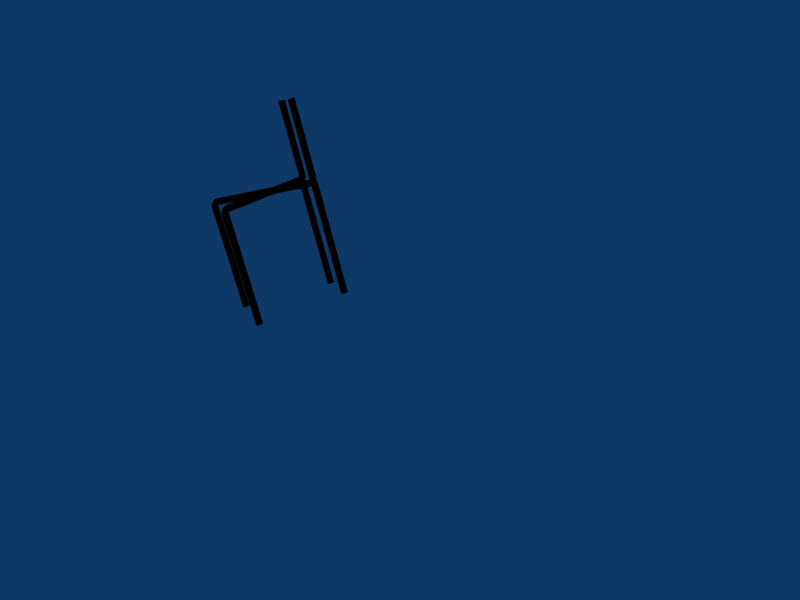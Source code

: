 # Source: chaise_prof.blend  (saved by Blender 2.31.0; exported with 4.5.12 LTS)
import bpy
from mathutils import Matrix  # noqa: F401  (used for matrix-valued properties, if any)

bpy.ops.wm.read_factory_settings(use_empty=True)
scene = bpy.context.scene
scene.name = 'Scene'

# ---- collections
col_collection_1 = bpy.data.collections.new('Collection 1'); scene.collection.children.link(col_collection_1)

# ---- materials (node trees are filled in below, after node groups)
mat_material_002 = bpy.data.materials.new('Material.002')
mat_material_002.alpha_threshold = 0.0
mat_material_002.diffuse_color = (0.8, 0.04865, 0.0, 1.0)
mat_material_002.roughness = 0.5
mat_material_002.line_color = (0.0, 0.0, 0.0, 1.0)
mat_material_001 = bpy.data.materials.new('Material.001')
mat_material_001.alpha_threshold = 0.0
mat_material_001.diffuse_color = (0.0, 0.0, 0.0, 1.0)
mat_material_001.specular_color = (1.0, 0.9999, 0.9999)
mat_material_001.roughness = 0.5
mat_material_001.line_color = (0.0, 0.0, 0.0, 1.0)
mat_material = bpy.data.materials.new('Material')
mat_material.alpha_threshold = 0.0
mat_material.diffuse_color = (0.7562, 0.7562, 0.7562, 1.0)
mat_material.roughness = 0.5
mat_material.line_color = (0.0, 0.0, 0.0, 1.0)

# ---- material node trees

# ---- world
world_world = bpy.data.worlds.new('World'); scene.world = world_world
world_world.color = (0.05656, 0.2208, 0.4)
world_world.use_sun_shadow = False
world_world.sun_shadow_jitter_overblur = 0.0
world_world.cycles.sampling_method = 'MANUAL'
world_world.cycles.sample_map_resolution = 256

# ---- cameras
cam_camera = bpy.data.cameras.new('Camera')
cam_camera.passepartout_alpha = 0.2
cam_camera.clip_end = 100.0
cam_camera.lens = 35.0
cam_camera.ortho_scale = 7.314
cam_camera.show_passepartout = False
cam_camera.show_safe_areas = True
cam_camera.dof.focus_distance = 0.0
cam_camera.dof.aperture_fstop = 128.0

# ---- lights
light_spot = bpy.data.lights.new('Spot', 'POINT')
light_spot.transmission_factor = 0.0
light_spot.cutoff_distance = 30.0
light_spot.energy = 100.0
light_spot.shadow_buffer_clip_start = 8.0
light_spot.shadow_maximum_resolution = 0.006
light_spot.use_absolute_resolution = True
light_spot.cycles.use_multiple_importance_sampling = False

# ---- meshes
me_circle = bpy.data.meshes.new('Circle')
me_circle.from_pydata([(2.073, 1.357, 0.0), (2.1, 1.358, 0.0), (2.127, 1.353, 0.0), (2.153, 1.343, 0.0), (2.176, 1.328, 0.0), (2.195, 1.309, 0.0), (2.211, 1.287, 0.0), (2.222, 1.262, 0.0), (2.228, 1.235, 0.0), (2.228, 1.208, 0.0), (2.224, 1.181, 0.0), (2.214, 1.156, 0.0), (2.199, 1.133, 0.0), (2.18, 1.113, 0.0), (2.158, 1.097, 0.0), (2.133, 1.086, 0.0), (2.106, 1.081, 0.0), (2.079, 1.08, 0.0), (2.052, 1.085, 0.0), (2.026, 1.095, 0.0), (2.003, 1.109, 0.0), (1.984, 1.128, 0.0), (1.968, 1.151, 0.0), (1.957, 1.176, 0.0), (1.951, 1.202, 0.0), (1.951, 1.23, 0.0), (1.956, 1.257, 0.0), (1.965, 1.282, 0.0), (1.98, 1.305, 0.0), (1.999, 1.325, 0.0), (2.021, 1.34, 0.0), (2.046, 1.351, 0.0), (2.046, 1.351, 4.474), (2.021, 1.34, 4.474), (1.999, 1.325, 4.474), (1.98, 1.305, 4.474), (1.965, 1.282, 4.474), (1.956, 1.257, 4.474), (1.951, 1.23, 4.474), (1.951, 1.202, 4.474), (1.957, 1.176, 4.474), (1.968, 1.151, 4.474), (1.984, 1.128, 4.474), (2.003, 1.109, 4.474), (2.026, 1.095, 4.474), (2.052, 1.085, 4.474), (2.079, 1.08, 4.474), (2.106, 1.081, 4.474), (2.133, 1.086, 4.474), (2.158, 1.097, 4.474), (2.18, 1.113, 4.474), (2.199, 1.133, 4.474), (2.214, 1.156, 4.474), (2.224, 1.181, 4.474), (2.228, 1.208, 4.474), (2.228, 1.235, 4.474), (2.222, 1.262, 4.474), (2.211, 1.287, 4.474), (2.195, 1.309, 4.474), (2.176, 1.328, 4.474), (2.153, 1.343, 4.474), (2.127, 1.353, 4.474), (2.1, 1.358, 4.474), (2.073, 1.357, 4.474), (2.063, 1.344, 4.544), (2.089, 1.343, 4.534), (2.114, 1.336, 4.527), (2.139, 1.325, 4.523), (2.161, 1.31, 4.521), (2.181, 1.292, 4.523), (2.198, 1.27, 4.527), (2.21, 1.247, 4.534), (2.218, 1.222, 4.544), (2.22, 1.198, 4.555), (2.218, 1.174, 4.569), (2.211, 1.152, 4.583), (2.199, 1.133, 4.598), (2.183, 1.117, 4.613), (2.163, 1.104, 4.627), (2.141, 1.097, 4.641), (2.116, 1.093, 4.652), (2.091, 1.095, 4.662), (2.065, 1.102, 4.669), (2.04, 1.113, 4.673), (2.018, 1.128, 4.675), (1.998, 1.146, 4.673), (1.981, 1.167, 4.669), (1.969, 1.191, 4.662), (1.961, 1.215, 4.652), (1.959, 1.24, 4.641), (1.961, 1.263, 4.627), (1.968, 1.285, 4.613), (1.98, 1.305, 4.598), (1.996, 1.321, 4.583), (2.016, 1.333, 4.569), (2.039, 1.341, 4.555), (2.064, 1.374, 4.618), (2.047, 1.372, 4.638), (2.032, 1.367, 4.661), (2.021, 1.357, 4.684), (2.015, 1.345, 4.707), (2.013, 1.329, 4.73), (2.015, 1.312, 4.75), (2.022, 1.293, 4.768), (2.033, 1.273, 4.783), (2.048, 1.253, 4.794), (2.066, 1.233, 4.801), (2.087, 1.215, 4.804), (2.109, 1.2, 4.801), (2.132, 1.187, 4.794), (2.155, 1.177, 4.783), (2.177, 1.171, 4.768), (2.197, 1.169, 4.75), (2.215, 1.17, 4.73), (2.23, 1.176, 4.707), (2.24, 1.185, 4.684), (2.247, 1.198, 4.661), (2.249, 1.213, 4.638), (2.246, 1.231, 4.618), (2.239, 1.25, 4.599), (2.228, 1.27, 4.585), (2.213, 1.29, 4.573), (2.195, 1.309, 4.567), (2.175, 1.327, 4.564), (2.153, 1.343, 4.567), (2.13, 1.356, 4.573), (2.107, 1.366, 4.585), (2.085, 1.372, 4.599), (2.113, 1.407, 4.633), (2.129, 1.394, 4.616), (2.148, 1.379, 4.603), (2.169, 1.363, 4.595), (2.19, 1.346, 4.592), (2.211, 1.33, 4.595), (2.232, 1.313, 4.603), (2.251, 1.299, 4.616), (2.267, 1.285, 4.633), (2.281, 1.275, 4.654), (2.291, 1.267, 4.678), (2.297, 1.262, 4.705), (2.299, 1.26, 4.732), (2.297, 1.262, 4.759), (2.291, 1.267, 4.785), (2.281, 1.275, 4.809), (2.267, 1.285, 4.83), (2.251, 1.298, 4.847), (2.232, 1.313, 4.86), (2.211, 1.329, 4.868), (2.19, 1.346, 4.871), (2.168, 1.363, 4.868), (2.148, 1.379, 4.86), (2.129, 1.394, 4.847), (2.113, 1.407, 4.83), (2.099, 1.418, 4.809), (2.089, 1.426, 4.785), (2.083, 1.431, 4.759), (2.081, 1.432, 4.732), (2.083, 1.431, 4.705), (2.089, 1.426, 4.678), (2.099, 1.418, 4.654), (4.814, 4.866, 4.654), (4.804, 4.874, 4.678), (4.797, 4.879, 4.705), (4.795, 4.88, 4.732), (4.797, 4.879, 4.759), (4.804, 4.874, 4.785), (4.814, 4.866, 4.809), (4.827, 4.855, 4.83), (4.844, 4.842, 4.847), (4.863, 4.827, 4.86), (4.883, 4.811, 4.868), (4.905, 4.794, 4.871), (4.926, 4.777, 4.868), (4.946, 4.761, 4.86), (4.982, 4.733, 4.83), (4.996, 4.722, 4.809), (5.006, 4.715, 4.785), (5.012, 4.71, 4.759), (5.014, 4.708, 4.732), (5.012, 4.71, 4.705), (5.006, 4.715, 4.678), (4.996, 4.723, 4.654), (4.982, 4.733, 4.633), (4.966, 4.746, 4.616), (4.947, 4.761, 4.603), (4.926, 4.777, 4.595), (4.905, 4.794, 4.592), (4.883, 4.811, 4.595), (4.863, 4.827, 4.603), (4.844, 4.842, 4.616), (4.827, 4.855, 4.633), (4.934, 4.991, 4.642), (4.955, 4.984, 4.627), (4.978, 4.973, 4.615), (5.0, 4.959, 4.608), (5.022, 4.944, 4.605), (5.043, 4.926, 4.608), (5.061, 4.907, 4.615), (5.077, 4.888, 4.627), (5.089, 4.869, 4.642), (5.097, 4.852, 4.661), (5.101, 4.836, 4.683), (5.101, 4.822, 4.707), (5.096, 4.812, 4.732), (5.087, 4.804, 4.756), (5.074, 4.801, 4.78), (5.057, 4.801, 4.802), (5.038, 4.805, 4.821), (5.017, 4.812, 4.837), (4.995, 4.823, 4.849), (4.972, 4.836, 4.856), (4.95, 4.852, 4.858), (4.93, 4.87, 4.856), (4.911, 4.888, 4.849), (4.896, 4.908, 4.837), (4.883, 4.926, 4.821), (4.875, 4.944, 4.802), (4.871, 4.96, 4.78), (4.872, 4.973, 4.756), (4.877, 4.984, 4.732), (4.886, 4.991, 4.707), (4.899, 4.995, 4.683), (4.915, 4.995, 4.661), (5.018, 5.125, 4.757), (4.995, 5.117, 4.769), (4.975, 5.104, 4.783), (4.959, 5.088, 4.798), (4.946, 5.068, 4.812), (4.939, 5.045, 4.826), (4.936, 5.021, 4.839), (4.939, 4.997, 4.85), (4.946, 4.972, 4.859), (4.959, 4.949, 4.866), (4.975, 4.927, 4.87), (4.995, 4.909, 4.871), (5.018, 4.894, 4.87), (5.042, 4.883, 4.866), (5.068, 4.876, 4.859), (5.094, 4.875, 4.85), (5.118, 4.878, 4.839), (5.141, 4.886, 4.826), (5.161, 4.899, 4.812), (5.177, 4.915, 4.798), (5.189, 4.935, 4.783), (5.197, 4.957, 4.769), (5.199, 4.981, 4.757), (5.197, 5.006, 4.746), (5.189, 5.031, 4.736), (5.177, 5.054, 4.73), (5.161, 5.076, 4.725), (5.141, 5.094, 4.724), (5.118, 5.109, 4.725), (5.094, 5.12, 4.73), (5.068, 5.126, 4.736), (5.042, 5.128, 4.746), (5.062, 5.153, 4.962), (5.089, 5.153, 4.961), (5.116, 5.148, 4.961), (5.141, 5.138, 4.961), (5.164, 5.124, 4.961), (5.184, 5.105, 4.961), (5.2, 5.082, 4.961), (5.21, 5.057, 4.961), (5.216, 5.031, 4.962), (5.217, 5.004, 4.962), (5.212, 4.977, 4.962), (5.202, 4.951, 4.962), (5.187, 4.928, 4.963), (5.169, 4.909, 4.963), (5.146, 4.893, 4.963), (5.121, 4.882, 4.963), (5.095, 4.876, 4.964), (5.067, 4.876, 4.964), (5.04, 4.88, 4.964), (5.015, 4.89, 4.964), (4.992, 4.905, 4.964), (4.972, 4.924, 4.964), (4.957, 4.946, 4.964), (4.946, 4.971, 4.964), (4.94, 4.998, 4.964), (4.939, 5.025, 4.963), (4.944, 5.052, 4.963), (4.954, 5.078, 4.963), (4.969, 5.101, 4.963), (4.988, 5.12, 4.962), (5.01, 5.136, 4.962), (5.035, 5.147, 4.962), (5.035, 5.147, 8.08), (5.01, 5.136, 8.08), (4.988, 5.12, 8.081), (4.969, 5.101, 8.081), (4.954, 5.078, 8.081), (4.944, 5.052, 8.081), (4.939, 5.025, 8.082), (4.94, 4.998, 8.082), (4.946, 4.971, 8.082), (4.957, 4.946, 8.082), (4.972, 4.924, 8.082), (4.992, 4.905, 8.082), (5.015, 4.89, 8.082), (5.04, 4.88, 8.082), (5.067, 4.876, 8.082), (5.095, 4.876, 8.082), (5.121, 4.882, 8.082), (5.146, 4.893, 8.081), (5.169, 4.909, 8.081), (5.187, 4.928, 8.081), (5.202, 4.951, 8.081), (5.212, 4.977, 8.08), (5.217, 5.004, 8.08), (5.216, 5.031, 8.08), (5.21, 5.057, 8.08), (5.2, 5.082, 8.08), (5.184, 5.105, 8.08), (5.164, 5.124, 8.08), (5.141, 5.138, 8.08), (5.116, 5.148, 8.08), (5.089, 5.153, 8.08), (5.062, 5.153, 8.08), (2.594, 5.095, 8.08), (2.6, 5.121, 8.08), (2.612, 5.146, 8.08), (2.628, 5.168, 8.08), (2.648, 5.187, 8.08), (2.671, 5.201, 8.08), (2.696, 5.211, 8.08), (2.723, 5.215, 8.08), (2.75, 5.214, 8.08), (2.777, 5.208, 8.08), (2.802, 5.197, 8.08), (2.824, 5.181, 8.081), (2.843, 5.161, 8.081), (2.857, 5.138, 8.081), (2.867, 5.112, 8.081), (2.871, 5.085, 8.082), (2.87, 5.058, 8.082), (2.864, 5.031, 8.082), (2.853, 5.007, 8.082), (2.837, 4.984, 8.082), (2.817, 4.966, 8.082), (2.793, 4.951, 8.082), (2.768, 4.942, 8.082), (2.741, 4.937, 8.082), (2.714, 4.938, 8.082), (2.687, 4.945, 8.082), (2.662, 4.956, 8.081), (2.64, 4.972, 8.081), (2.621, 4.992, 8.081), (2.607, 5.015, 8.081), (2.598, 5.041, 8.08), (2.593, 5.068, 8.08), (2.593, 5.068, 4.962), (2.598, 5.041, 4.962), (2.607, 5.015, 4.962), (2.621, 4.992, 4.963), (2.64, 4.972, 4.963), (2.662, 4.956, 4.963), (2.687, 4.945, 4.963), (2.714, 4.938, 4.964), (2.741, 4.937, 4.964), (2.768, 4.942, 4.964), (2.793, 4.951, 4.964), (2.817, 4.966, 4.964), (2.837, 4.984, 4.964), (2.853, 5.007, 4.964), (2.864, 5.031, 4.964), (2.87, 5.058, 4.964), (2.871, 5.085, 4.963), (2.867, 5.112, 4.963), (2.857, 5.138, 4.963), (2.843, 5.161, 4.963), (2.824, 5.181, 4.962), (2.802, 5.197, 4.962), (2.777, 5.208, 4.962), (2.75, 5.214, 4.962), (2.723, 5.215, 4.961), (2.696, 5.211, 4.961), (2.671, 5.201, 4.961), (2.648, 5.187, 4.961), (2.628, 5.168, 4.961), (2.612, 5.146, 4.961), (2.6, 5.121, 4.961), (2.594, 5.095, 4.962), (2.613, 5.07, 4.746), (2.621, 5.094, 4.736), (2.633, 5.118, 4.73), (2.65, 5.139, 4.725), (2.67, 5.157, 4.724), (2.693, 5.172, 4.725), (2.718, 5.182, 4.73), (2.744, 5.188, 4.736), (2.77, 5.189, 4.746), (2.794, 5.186, 4.757), (2.817, 5.177, 4.769), (2.837, 5.165, 4.783), (2.853, 5.148, 4.798), (2.865, 5.128, 4.812), (2.872, 5.106, 4.826), (2.874, 5.081, 4.839), (2.871, 5.057, 4.85), (2.863, 5.032, 4.859), (2.851, 5.009, 4.866), (2.834, 4.988, 4.87), (2.814, 4.969, 4.871), (2.791, 4.955, 4.87), (2.766, 4.944, 4.866), (2.74, 4.938, 4.859), (2.715, 4.937, 4.85), (2.69, 4.941, 4.839), (2.667, 4.949, 4.826), (2.648, 4.962, 4.812), (2.631, 4.979, 4.798), (2.62, 4.999, 4.783), (2.612, 5.021, 4.769), (2.61, 5.045, 4.757), (2.711, 4.914, 4.661), (2.707, 4.898, 4.683), (2.707, 4.885, 4.707), (2.712, 4.874, 4.732), (2.721, 4.867, 4.756), (2.734, 4.863, 4.78), (2.75, 4.863, 4.802), (2.769, 4.866, 4.821), (2.79, 4.873, 4.837), (2.813, 4.883, 4.849), (2.835, 4.897, 4.856), (2.858, 4.912, 4.858), (2.878, 4.93, 4.856), (2.897, 4.948, 4.849), (2.913, 4.967, 4.837), (2.925, 4.986, 4.821), (2.934, 5.003, 4.802), (2.938, 5.019, 4.78), (2.938, 5.032, 4.756), (2.933, 5.043, 4.732), (2.924, 5.05, 4.707), (2.911, 5.054, 4.683), (2.895, 5.055, 4.661), (2.875, 5.051, 4.642), (2.854, 5.044, 4.627), (2.832, 5.034, 4.615), (2.809, 5.02, 4.608), (2.787, 5.005, 4.605), (2.766, 4.987, 4.608), (2.747, 4.969, 4.615), (2.731, 4.95, 4.627), (2.719, 4.931, 4.642), (2.824, 4.794, 4.633), (2.841, 4.807, 4.616), (2.86, 4.821, 4.603), (2.881, 4.837, 4.595), (2.902, 4.854, 4.592), (2.924, 4.87, 4.595), (2.945, 4.886, 4.603), (2.964, 4.901, 4.616), (2.98, 4.914, 4.633), (2.994, 4.924, 4.654), (3.004, 4.932, 4.678), (3.011, 4.937, 4.705), (3.013, 4.938, 4.732), (3.011, 4.937, 4.759), (3.005, 4.932, 4.785), (2.994, 4.924, 4.809), (2.981, 4.913, 4.83), (2.964, 4.901, 4.847), (2.945, 4.886, 4.86), (2.924, 4.87, 4.868), (2.902, 4.854, 4.871), (2.881, 4.837, 4.868), (2.86, 4.821, 4.86), (2.841, 4.807, 4.847), (2.824, 4.794, 4.83), (2.81, 4.783, 4.809), (2.8, 4.776, 4.785), (2.794, 4.771, 4.759), (2.792, 4.769, 4.732), (2.794, 4.771, 4.705), (2.8, 4.776, 4.678), (2.81, 4.783, 4.654), (5.476, 1.297, 4.654), (5.466, 1.29, 4.678), (5.459, 1.285, 4.705), (5.457, 1.283, 4.732), (5.46, 1.285, 4.759), (5.466, 1.29, 4.785), (5.476, 1.297, 4.809), (5.49, 1.308, 4.83), (5.507, 1.321, 4.847), (5.526, 1.335, 4.86), (5.546, 1.351, 4.868), (5.568, 1.368, 4.871), (5.59, 1.384, 4.868), (5.61, 1.4, 4.86), (5.629, 1.415, 4.847), (5.646, 1.427, 4.83), (5.66, 1.438, 4.809), (5.67, 1.446, 4.785), (5.676, 1.451, 4.759), (5.679, 1.452, 4.732), (5.676, 1.451, 4.705), (5.67, 1.446, 4.678), (5.66, 1.438, 4.654), (5.646, 1.428, 4.633), (5.629, 1.415, 4.616), (5.61, 1.4, 4.603), (5.589, 1.384, 4.595), (5.568, 1.368, 4.592), (5.546, 1.351, 4.595), (5.526, 1.335, 4.603), (5.506, 1.321, 4.616), (5.49, 1.308, 4.633), (5.517, 1.272, 4.599), (5.528, 1.292, 4.585), (5.544, 1.312, 4.573), (5.562, 1.331, 4.567), (5.583, 1.349, 4.564), (5.605, 1.364, 4.567), (5.628, 1.377, 4.573), (5.651, 1.386, 4.585), (5.674, 1.392, 4.599), (5.694, 1.394, 4.618), (5.712, 1.392, 4.638), (5.726, 1.386, 4.661), (5.737, 1.376, 4.684), (5.743, 1.364, 4.707), (5.745, 1.348, 4.73), (5.742, 1.331, 4.75), (5.735, 1.312, 4.768), (5.723, 1.292, 4.783), (5.708, 1.272, 4.794), (5.69, 1.253, 4.801), (5.669, 1.235, 4.804), (5.647, 1.22, 4.801), (5.624, 1.207, 4.794), (5.601, 1.198, 4.783), (5.578, 1.192, 4.768), (5.558, 1.19, 4.75), (5.54, 1.192, 4.73), (5.526, 1.198, 4.707), (5.515, 1.207, 4.684), (5.509, 1.22, 4.661), (5.507, 1.235, 4.638), (5.51, 1.253, 4.618), (5.535, 1.22, 4.555), (5.537, 1.196, 4.569), (5.544, 1.174, 4.583), (5.556, 1.154, 4.598), (5.572, 1.138, 4.613), (5.591, 1.125, 4.627), (5.614, 1.117, 4.641), (5.638, 1.114, 4.652), (5.664, 1.115, 4.662), (5.689, 1.121, 4.669), (5.714, 1.132, 4.673), (5.737, 1.147, 4.675), (5.757, 1.165, 4.673), (5.774, 1.186, 4.669), (5.787, 1.209, 4.662), (5.795, 1.233, 4.652), (5.798, 1.258, 4.641), (5.796, 1.282, 4.627), (5.789, 1.304, 4.613), (5.777, 1.323, 4.598), (5.761, 1.34, 4.583), (5.742, 1.352, 4.569), (5.719, 1.36, 4.555), (5.695, 1.364, 4.544), (5.669, 1.363, 4.534), (5.644, 1.356, 4.527), (5.619, 1.346, 4.523), (5.596, 1.331, 4.521), (5.576, 1.313, 4.523), (5.559, 1.292, 4.527), (5.546, 1.269, 4.534), (5.538, 1.244, 4.544), (5.529, 1.257, 4.474), (5.535, 1.284, 4.474), (5.546, 1.309, 4.474), (5.562, 1.331, 4.474), (5.582, 1.349, 4.474), (5.605, 1.364, 4.474), (5.631, 1.373, 4.474), (5.658, 1.378, 4.474), (5.685, 1.377, 4.474), (5.711, 1.371, 4.474), (5.736, 1.359, 4.474), (5.758, 1.343, 4.474), (5.777, 1.323, 4.474), (5.791, 1.3, 4.474), (5.801, 1.275, 4.474), (5.805, 1.248, 4.474), (5.805, 1.22, 4.474), (5.798, 1.194, 4.474), (5.787, 1.169, 4.474), (5.771, 1.147, 4.474), (5.751, 1.128, 4.474), (5.728, 1.114, 4.474), (5.702, 1.104, 4.474), (5.675, 1.1, 4.474), (5.648, 1.101, 4.474), (5.622, 1.107, 4.474), (5.597, 1.118, 4.474), (5.575, 1.134, 4.474), (5.556, 1.154, 4.474), (5.542, 1.177, 4.474), (5.532, 1.203, 4.474), (5.528, 1.23, 4.474), (5.528, 1.23, -3.09e-10), (5.532, 1.203, -3.09e-10), (5.542, 1.177, -3.09e-10), (5.556, 1.154, -3.09e-10), (5.575, 1.134, -3.09e-10), (5.597, 1.118, -3.09e-10), (5.622, 1.107, -3.09e-10), (5.648, 1.101, -3.09e-10), (5.675, 1.1, -3.09e-10), (5.702, 1.104, -3.09e-10), (5.728, 1.114, -3.09e-10), (5.751, 1.128, -3.09e-10), (5.771, 1.147, -3.09e-10), (5.787, 1.169, -3.09e-10), (5.798, 1.194, -3.09e-10), (5.805, 1.22, -3.09e-10), (5.805, 1.248, -3.09e-10), (5.801, 1.275, -3.09e-10), (5.791, 1.3, -3.09e-10), (5.777, 1.323, -3.09e-10), (5.758, 1.343, -3.09e-10), (5.736, 1.359, -3.09e-10), (5.711, 1.371, -3.09e-10), (5.685, 1.377, -3.09e-10), (5.658, 1.378, -3.09e-10), (5.631, 1.373, -3.09e-10), (5.605, 1.364, -3.09e-10), (5.582, 1.349, -3.09e-10), (5.562, 1.331, -3.09e-10), (5.546, 1.309, -3.09e-10), (5.535, 1.284, -3.09e-10), (5.529, 1.257, -3.09e-10), (2.619, 5.098, -0.007366), (2.605, 5.075, -0.007366), (2.596, 5.049, -0.007366), (2.592, 5.022, -0.007366), (2.593, 4.995, -0.007366), (2.599, 4.969, -0.007366), (2.611, 4.944, -0.007366), (2.627, 4.922, -0.007366), (2.647, 4.904, -0.007366), (2.67, 4.889, -0.007366), (2.696, 4.88, -0.007366), (2.723, 4.876, -0.007366), (2.75, 4.877, -0.007366), (2.777, 4.884, -0.007366), (2.801, 4.895, -0.007366), (2.823, 4.911, -0.007366), (2.842, 4.931, -0.007366), (2.856, 4.955, -0.007366), (2.865, 4.98, -0.007366), (2.87, 5.007, -0.007366), (2.868, 5.035, -0.007366), (2.862, 5.061, -0.007366), (2.85, 5.086, -0.007366), (2.834, 5.108, -0.007366), (2.814, 5.126, -0.007366), (2.791, 5.14, -0.007366), (2.765, 5.15, -0.007366), (2.738, 5.154, -0.007366), (2.711, 5.153, -0.007366), (2.684, 5.146, -0.007366), (2.66, 5.135, -0.007366), (2.638, 5.119, -0.007366), (2.638, 5.119, 4.47), (2.66, 5.135, 4.47), (2.684, 5.146, 4.47), (2.711, 5.153, 4.47), (2.738, 5.154, 4.47), (2.765, 5.15, 4.47), (2.791, 5.14, 4.47), (2.814, 5.126, 4.47), (2.834, 5.108, 4.47), (2.85, 5.086, 4.47), (2.862, 5.061, 4.47), (2.868, 5.035, 4.47), (2.87, 5.007, 4.47), (2.865, 4.98, 4.47), (2.856, 4.955, 4.47), (2.842, 4.931, 4.47), (2.823, 4.911, 4.47), (2.801, 4.895, 4.47), (2.777, 4.884, 4.47), (2.75, 4.877, 4.47), (2.723, 4.876, 4.47), (2.696, 4.88, 4.47), (2.67, 4.889, 4.47), (2.647, 4.904, 4.47), (2.627, 4.922, 4.47), (2.611, 4.944, 4.47), (2.599, 4.969, 4.47), (2.593, 4.995, 4.47), (2.592, 5.022, 4.47), (2.596, 5.049, 4.47), (2.605, 5.075, 4.47), (2.619, 5.098, 4.47), (2.622, 5.094, 4.627), (2.608, 5.071, 4.624), (2.598, 5.046, 4.619), (2.594, 5.02, 4.614), (2.594, 4.993, 4.607), (2.6, 4.967, 4.6), (2.611, 4.944, 4.592), (2.626, 4.923, 4.584), (2.646, 4.905, 4.576), (2.669, 4.892, 4.569), (2.694, 4.883, 4.563), (2.72, 4.88, 4.557), (2.747, 4.881, 4.553), (2.773, 4.888, 4.55), (2.798, 4.9, 4.549), (2.82, 4.916, 4.549), (2.839, 4.936, 4.551), (2.853, 4.959, 4.554), (2.863, 4.984, 4.558), (2.867, 5.01, 4.564), (2.867, 5.037, 4.571), (2.861, 5.062, 4.578), (2.85, 5.086, 4.586), (2.835, 5.107, 4.594), (2.815, 5.125, 4.601), (2.792, 5.138, 4.608), (2.767, 5.147, 4.615), (2.741, 5.15, 4.62), (2.714, 5.148, 4.625), (2.688, 5.142, 4.627), (2.663, 5.13, 4.629), (2.641, 5.114, 4.629), (2.689, 5.045, 4.808), (2.711, 5.061, 4.808), (2.735, 5.074, 4.804), (2.759, 5.084, 4.797), (2.783, 5.089, 4.785), (2.806, 5.091, 4.77), (2.827, 5.089, 4.752), (2.845, 5.083, 4.733), (2.859, 5.073, 4.712), (2.869, 5.059, 4.69), (2.875, 5.043, 4.669), (2.875, 5.025, 4.649), (2.871, 5.005, 4.631), (2.863, 4.984, 4.615), (2.85, 4.963, 4.603), (2.834, 4.943, 4.594), (2.814, 4.925, 4.59), (2.792, 4.909, 4.589), (2.768, 4.896, 4.593), (2.744, 4.886, 4.601), (2.72, 4.88, 4.612), (2.697, 4.879, 4.627), (2.676, 4.881, 4.645), (2.658, 4.887, 4.665), (2.644, 4.897, 4.686), (2.634, 4.911, 4.707), (2.629, 4.927, 4.728), (2.628, 4.945, 4.748), (2.632, 4.965, 4.767), (2.64, 4.986, 4.782), (2.653, 5.007, 4.794), (2.67, 5.027, 4.803), (2.773, 4.879, 4.858), (2.753, 4.865, 4.847), (2.735, 4.852, 4.832), (2.719, 4.841, 4.812), (2.707, 4.832, 4.789), (2.699, 4.826, 4.764), (2.696, 4.823, 4.737), (2.696, 4.823, 4.71), (2.701, 4.826, 4.683), (2.711, 4.832, 4.658), (2.723, 4.841, 4.636), (2.74, 4.852, 4.617), (2.759, 4.865, 4.602), (2.779, 4.88, 4.592), (2.801, 4.895, 4.587), (2.824, 4.911, 4.588), (2.846, 4.926, 4.594), (2.866, 4.941, 4.605), (2.884, 4.954, 4.62), (2.899, 4.965, 4.64), (2.911, 4.973, 4.663), (2.919, 4.979, 4.688), (2.923, 4.982, 4.715), (2.922, 4.982, 4.742), (2.917, 4.979, 4.769), (2.908, 4.973, 4.794), (2.895, 4.964, 4.817), (2.879, 4.953, 4.835), (2.86, 4.94, 4.85), (2.839, 4.926, 4.86), (2.817, 4.91, 4.865), (2.795, 4.895, 4.864), (3.214, 4.401, 4.864), (3.236, 4.416, 4.865), (3.258, 4.432, 4.86), (3.279, 4.446, 4.85), (3.298, 4.459, 4.835), (3.314, 4.471, 4.817), (3.327, 4.479, 4.794), (3.336, 4.485, 4.769), (3.341, 4.488, 4.742), (3.342, 4.489, 4.715), (3.338, 4.486, 4.688), (3.33, 4.48, 4.663), (3.318, 4.471, 4.64), (3.303, 4.46, 4.62), (3.285, 4.447, 4.605), (3.264, 4.432, 4.594), (3.243, 4.417, 4.588), (3.22, 4.401, 4.587), (3.198, 4.386, 4.592), (3.177, 4.371, 4.602), (3.158, 4.358, 4.617), (3.142, 4.347, 4.636), (3.129, 4.338, 4.658), (3.12, 4.332, 4.683), (3.115, 4.329, 4.71), (3.115, 4.329, 4.737), (3.118, 4.332, 4.764), (3.126, 4.338, 4.789), (3.138, 4.347, 4.812), (3.153, 4.358, 4.832), (3.172, 4.371, 4.847), (3.192, 4.385, 4.858), (4.562, 4.46, 4.857), (4.542, 4.476, 4.846), (4.525, 4.49, 4.831), (4.51, 4.501, 4.811), (4.498, 4.51, 4.788), (4.49, 4.516, 4.762), (4.486, 4.519, 4.736), (4.486, 4.518, 4.708), (4.491, 4.514, 4.682), (4.499, 4.507, 4.657), (4.511, 4.497, 4.634), (4.526, 4.485, 4.615), (4.544, 4.47, 4.601), (4.564, 4.455, 4.591), (4.585, 4.438, 4.586), (4.607, 4.421, 4.587), (4.628, 4.405, 4.592), (4.647, 4.389, 4.603), (4.665, 4.375, 4.619), (4.68, 4.364, 4.639), (4.692, 4.355, 4.662), (4.7, 4.349, 4.687), (4.704, 4.346, 4.714), (4.704, 4.347, 4.741), (4.699, 4.351, 4.768), (4.691, 4.358, 4.793), (4.679, 4.368, 4.815), (4.663, 4.38, 4.834), (4.645, 4.395, 4.849), (4.625, 4.41, 4.859), (4.604, 4.427, 4.864), (4.583, 4.444, 4.863), (4.986, 4.92, 4.863), (5.007, 4.903, 4.864), (5.028, 4.887, 4.859), (5.048, 4.871, 4.849), (5.066, 4.856, 4.834), (5.082, 4.844, 4.815), (5.094, 4.834, 4.793), (5.102, 4.827, 4.768), (5.106, 4.823, 4.741), (5.107, 4.823, 4.714), (5.103, 4.825, 4.687), (5.095, 4.831, 4.662), (5.083, 4.84, 4.639), (5.068, 4.852, 4.619), (5.05, 4.865, 4.603), (5.031, 4.881, 4.592), (5.01, 4.897, 4.587), (4.988, 4.914, 4.586), (4.967, 4.931, 4.591), (4.947, 4.947, 4.601), (4.929, 4.961, 4.615), (4.914, 4.973, 4.634), (4.902, 4.983, 4.657), (4.893, 4.99, 4.682), (4.889, 4.994, 4.708), (4.889, 4.995, 4.736), (4.893, 4.992, 4.762), (4.901, 4.986, 4.788), (4.913, 4.977, 4.811), (4.928, 4.966, 4.831), (4.945, 4.952, 4.846), (4.965, 4.937, 4.857), (5.077, 5.078, 4.802), (5.053, 5.088, 4.793), (5.029, 5.095, 4.781), (5.007, 5.097, 4.765), (4.987, 5.095, 4.747), (4.969, 5.089, 4.727), (4.955, 5.079, 4.706), (4.945, 5.065, 4.684), (4.94, 5.049, 4.663), (4.939, 5.03, 4.644), (4.943, 5.01, 4.626), (4.951, 4.988, 4.611), (4.963, 4.967, 4.599), (4.979, 4.946, 4.592), (4.999, 4.927, 4.588), (5.02, 4.911, 4.588), (5.044, 4.897, 4.593), (5.067, 4.887, 4.602), (5.091, 4.881, 4.614), (5.113, 4.878, 4.629), (5.133, 4.88, 4.648), (5.151, 4.887, 4.668), (5.165, 4.897, 4.689), (5.175, 4.91, 4.71), (5.18, 4.927, 4.731), (5.181, 4.945, 4.751), (5.178, 4.966, 4.769), (5.169, 4.987, 4.784), (5.157, 5.009, 4.795), (5.141, 5.029, 4.803), (5.121, 5.048, 4.807), (5.1, 5.065, 4.806), (5.152, 5.131, 4.627), (5.174, 5.114, 4.628), (5.192, 5.094, 4.626), (5.206, 5.071, 4.623), (5.215, 5.045, 4.619), (5.219, 5.019, 4.614), (5.218, 4.992, 4.607), (5.212, 4.967, 4.6), (5.201, 4.943, 4.592), (5.185, 4.922, 4.584), (5.166, 4.905, 4.577), (5.143, 4.892, 4.569), (5.118, 4.884, 4.563), (5.091, 4.881, 4.557), (5.064, 4.883, 4.553), (5.038, 4.89, 4.55), (5.014, 4.902, 4.548), (4.992, 4.919, 4.548), (4.974, 4.939, 4.549), (4.96, 4.962, 4.552), (4.95, 4.988, 4.556), (4.946, 5.014, 4.562), (4.947, 5.04, 4.568), (4.953, 5.066, 4.575), (4.964, 5.09, 4.583), (4.98, 5.111, 4.591), (5.0, 5.128, 4.598), (5.023, 5.141, 4.606), (5.048, 5.149, 4.612), (5.074, 5.152, 4.618), (5.101, 5.15, 4.623), (5.127, 5.143, 4.626), (5.131, 5.147, 4.469), (5.104, 5.154, 4.469), (5.077, 5.156, 4.469), (5.05, 5.152, 4.469), (5.024, 5.143, 4.469), (5.001, 5.129, 4.469), (4.98, 5.111, 4.469), (4.964, 5.089, 4.469), (4.952, 5.065, 4.469), (4.945, 5.038, 4.469), (4.944, 5.011, 4.469), (4.947, 4.984, 4.469), (4.956, 4.958, 4.469), (4.97, 4.935, 4.469), (4.988, 4.914, 4.469), (5.01, 4.898, 4.469), (5.035, 4.886, 4.469), (5.061, 4.879, 4.469), (5.088, 4.877, 4.469), (5.115, 4.881, 4.469), (5.141, 4.89, 4.469), (5.165, 4.904, 4.469), (5.185, 4.922, 4.469), (5.201, 4.944, 4.469), (5.213, 4.968, 4.469), (5.22, 4.995, 4.469), (5.222, 5.022, 4.469), (5.218, 5.049, 4.469), (5.209, 5.075, 4.469), (5.195, 5.098, 4.469), (5.177, 5.119, 4.469), (5.155, 5.135, 4.469), (5.155, 5.135, -0.008647), (5.177, 5.119, -0.008647), (5.195, 5.098, -0.008647), (5.209, 5.075, -0.008647), (5.218, 5.049, -0.008647), (5.222, 5.022, -0.008647), (5.22, 4.995, -0.008647), (5.213, 4.968, -0.008647), (5.201, 4.944, -0.008647), (5.185, 4.922, -0.008647), (5.165, 4.904, -0.008647), (5.141, 4.89, -0.008647), (5.115, 4.881, -0.008647), (5.088, 4.877, -0.008647), (5.061, 4.879, -0.008647), (5.035, 4.886, -0.008647), (5.01, 4.898, -0.008647), (4.988, 4.914, -0.008647), (4.97, 4.935, -0.008647), (4.956, 4.958, -0.008647), (4.947, 4.984, -0.008647), (4.944, 5.011, -0.008647), (4.945, 5.038, -0.008647), (4.952, 5.065, -0.008647), (4.964, 5.089, -0.008647), (4.98, 5.111, -0.008647), (5.001, 5.129, -0.008647), (5.024, 5.143, -0.008647), (5.05, 5.152, -0.008647), (5.077, 5.156, -0.008647), (5.104, 5.154, -0.008647), (5.131, 5.147, -0.008647)], [], [(0, 31, 32, 63), (31, 30, 33, 32), (30, 29, 34, 33), (29, 28, 35, 34), (28, 27, 36, 35), (27, 26, 37, 36), (26, 25, 38, 37), (25, 24, 39, 38), (24, 23, 40, 39), (23, 22, 41, 40), (22, 21, 42, 41), (21, 20, 43, 42), (20, 19, 44, 43), (19, 18, 45, 44), (18, 17, 46, 45), (17, 16, 47, 46), (16, 15, 48, 47), (15, 14, 49, 48), (14, 13, 50, 49), (13, 12, 51, 50), (12, 11, 52, 51), (11, 10, 53, 52), (10, 9, 54, 53), (9, 8, 55, 54), (8, 7, 56, 55), (7, 6, 57, 56), (6, 5, 58, 57), (5, 4, 59, 58), (4, 3, 60, 59), (3, 2, 61, 60), (2, 1, 62, 61), (1, 0, 63, 62), (62, 63, 64, 65), (61, 62, 65, 66), (60, 61, 66, 67), (59, 60, 67, 68), (58, 59, 68, 69), (57, 58, 69, 70), (56, 57, 70, 71), (55, 56, 71, 72), (54, 55, 72, 73), (53, 54, 73, 74), (52, 53, 74, 75), (51, 52, 75, 76), (50, 51, 76, 77), (49, 50, 77, 78), (48, 49, 78, 79), (47, 48, 79, 80), (46, 47, 80, 81), (45, 46, 81, 82), (44, 45, 82, 83), (43, 44, 83, 84), (42, 43, 84, 85), (41, 42, 85, 86), (40, 41, 86, 87), (39, 40, 87, 88), (38, 39, 88, 89), (37, 38, 89, 90), (36, 37, 90, 91), (35, 36, 91, 92), (34, 35, 92, 93), (33, 34, 93, 94), (32, 33, 94, 95), (63, 32, 95, 64), (64, 95, 96, 127), (95, 94, 97, 96), (94, 93, 98, 97), (93, 92, 99, 98), (92, 91, 100, 99), (91, 90, 101, 100), (90, 89, 102, 101), (89, 88, 103, 102), (88, 87, 104, 103), (87, 86, 105, 104), (86, 85, 106, 105), (85, 84, 107, 106), (84, 83, 108, 107), (83, 82, 109, 108), (82, 81, 110, 109), (81, 80, 111, 110), (80, 79, 112, 111), (79, 78, 113, 112), (78, 77, 114, 113), (77, 76, 115, 114), (76, 75, 116, 115), (75, 74, 117, 116), (74, 73, 118, 117), (73, 72, 119, 118), (72, 71, 120, 119), (71, 70, 121, 120), (70, 69, 122, 121), (69, 68, 123, 122), (68, 67, 124, 123), (67, 66, 125, 124), (66, 65, 126, 125), (65, 64, 127, 126), (126, 127, 128, 129), (125, 126, 129, 130), (124, 125, 130, 131), (123, 124, 131, 132), (122, 123, 132, 133), (121, 122, 133, 134), (120, 121, 134, 135), (119, 120, 135, 136), (118, 119, 136, 137), (117, 118, 137, 138), (116, 117, 138, 139), (115, 116, 139, 140), (114, 115, 140, 141), (113, 114, 141, 142), (112, 113, 142, 143), (111, 112, 143, 144), (110, 111, 144, 145), (109, 110, 145, 146), (108, 109, 146, 147), (107, 108, 147, 148), (106, 107, 148, 149), (105, 106, 149, 150), (104, 105, 150, 151), (103, 104, 151, 152), (102, 103, 152, 153), (101, 102, 153, 154), (100, 101, 154, 155), (99, 100, 155, 156), (98, 99, 156, 157), (97, 98, 157, 158), (96, 97, 158, 159), (127, 96, 159, 128), (128, 159, 160, 190), (159, 158, 161, 160), (158, 157, 162, 161), (157, 156, 163, 162), (156, 155, 164, 163), (155, 154, 165, 164), (154, 153, 166, 165), (153, 152, 167, 166), (152, 151, 168, 167), (151, 150, 169, 168), (150, 149, 170, 169), (149, 148, 171, 170), (148, 147, 172, 171), (147, 146, 173, 172), (144, 143, 175, 174), (143, 142, 176, 175), (142, 141, 177, 176), (141, 140, 178, 177), (140, 139, 179, 178), (139, 138, 180, 179), (138, 137, 181, 180), (137, 136, 182, 181), (136, 135, 183, 182), (135, 134, 184, 183), (134, 133, 185, 184), (133, 132, 186, 185), (132, 131, 187, 186), (131, 130, 188, 187), (130, 129, 189, 188), (129, 128, 190, 189), (189, 190, 191, 192), (188, 189, 192, 193), (187, 188, 193, 194), (186, 187, 194, 195), (185, 186, 195, 196), (184, 185, 196, 197), (183, 184, 197, 198), (182, 183, 198, 199), (181, 182, 199, 200), (180, 181, 200, 201), (179, 180, 201, 202), (178, 179, 202, 203), (177, 178, 203, 204), (176, 177, 204, 205), (175, 176, 205, 206), (174, 175, 206, 207), (172, 173, 209, 210), (171, 172, 210, 211), (170, 171, 211, 212), (169, 170, 212, 213), (168, 169, 213, 214), (167, 168, 214, 215), (166, 167, 215, 216), (165, 166, 216, 217), (164, 165, 217, 218), (163, 164, 218, 219), (162, 163, 219, 220), (161, 162, 220, 221), (160, 161, 221, 222), (190, 160, 222, 191), (191, 222, 223, 254), (222, 221, 224, 223), (221, 220, 225, 224), (220, 219, 226, 225), (219, 218, 227, 226), (218, 217, 228, 227), (217, 216, 229, 228), (216, 215, 230, 229), (215, 214, 231, 230), (214, 213, 232, 231), (213, 212, 233, 232), (212, 211, 234, 233), (211, 210, 235, 234), (210, 209, 236, 235), (209, 208, 237, 236), (208, 207, 238, 237), (207, 206, 239, 238), (206, 205, 240, 239), (205, 204, 241, 240), (204, 203, 242, 241), (203, 202, 243, 242), (202, 201, 244, 243), (201, 200, 245, 244), (200, 199, 246, 245), (199, 198, 247, 246), (198, 197, 248, 247), (197, 196, 249, 248), (196, 195, 250, 249), (195, 194, 251, 250), (194, 193, 252, 251), (193, 192, 253, 252), (192, 191, 254, 253), (253, 254, 255, 256), (252, 253, 256, 257), (251, 252, 257, 258), (250, 251, 258, 259), (249, 250, 259, 260), (248, 249, 260, 261), (247, 248, 261, 262), (246, 247, 262, 263), (245, 246, 263, 264), (244, 245, 264, 265), (243, 244, 265, 266), (242, 243, 266, 267), (241, 242, 267, 268), (240, 241, 268, 269), (239, 240, 269, 270), (238, 239, 270, 271), (237, 238, 271, 272), (236, 237, 272, 273), (235, 236, 273, 274), (234, 235, 274, 275), (233, 234, 275, 276), (232, 233, 276, 277), (231, 232, 277, 278), (230, 231, 278, 279), (229, 230, 279, 280), (228, 229, 280, 281), (227, 228, 281, 282), (226, 227, 282, 283), (225, 226, 283, 284), (224, 225, 284, 285), (223, 224, 285, 286), (254, 223, 286, 255), (255, 286, 287, 318), (286, 285, 288, 287), (285, 284, 289, 288), (284, 283, 290, 289), (283, 282, 291, 290), (282, 281, 292, 291), (281, 280, 293, 292), (280, 279, 294, 293), (279, 278, 295, 294), (278, 277, 296, 295), (277, 276, 297, 296), (276, 275, 298, 297), (275, 274, 299, 298), (274, 273, 300, 299), (273, 272, 301, 300), (272, 271, 302, 301), (271, 270, 303, 302), (270, 269, 304, 303), (269, 268, 305, 304), (268, 267, 306, 305), (267, 266, 307, 306), (266, 265, 308, 307), (265, 264, 309, 308), (264, 263, 310, 309), (263, 262, 311, 310), (262, 261, 312, 311), (261, 260, 313, 312), (260, 259, 314, 313), (259, 258, 315, 314), (258, 257, 316, 315), (257, 256, 317, 316), (256, 255, 318, 317), (638, 607, 606, 575), (607, 608, 605, 606), (608, 609, 604, 605), (609, 610, 603, 604), (610, 611, 602, 603), (611, 612, 601, 602), (612, 613, 600, 601), (613, 614, 599, 600), (614, 615, 598, 599), (615, 616, 597, 598), (616, 617, 596, 597), (617, 618, 595, 596), (618, 619, 594, 595), (619, 620, 593, 594), (620, 621, 592, 593), (621, 622, 591, 592), (622, 623, 590, 591), (623, 624, 589, 590), (624, 625, 588, 589), (625, 626, 587, 588), (626, 627, 586, 587), (627, 628, 585, 586), (628, 629, 584, 585), (629, 630, 583, 584), (630, 631, 582, 583), (631, 632, 581, 582), (632, 633, 580, 581), (633, 634, 579, 580), (634, 635, 578, 579), (635, 636, 577, 578), (636, 637, 576, 577), (637, 638, 575, 576), (576, 575, 574, 573), (577, 576, 573, 572), (578, 577, 572, 571), (579, 578, 571, 570), (580, 579, 570, 569), (581, 580, 569, 568), (582, 581, 568, 567), (583, 582, 567, 566), (584, 583, 566, 565), (585, 584, 565, 564), (586, 585, 564, 563), (587, 586, 563, 562), (588, 587, 562, 561), (589, 588, 561, 560), (590, 589, 560, 559), (591, 590, 559, 558), (592, 591, 558, 557), (593, 592, 557, 556), (594, 593, 556, 555), (595, 594, 555, 554), (596, 595, 554, 553), (597, 596, 553, 552), (598, 597, 552, 551), (599, 598, 551, 550), (600, 599, 550, 549), (601, 600, 549, 548), (602, 601, 548, 547), (603, 602, 547, 546), (604, 603, 546, 545), (605, 604, 545, 544), (606, 605, 544, 543), (575, 606, 543, 574), (574, 543, 542, 511), (543, 544, 541, 542), (544, 545, 540, 541), (545, 546, 539, 540), (546, 547, 538, 539), (547, 548, 537, 538), (548, 549, 536, 537), (549, 550, 535, 536), (550, 551, 534, 535), (551, 552, 533, 534), (552, 553, 532, 533), (553, 554, 531, 532), (554, 555, 530, 531), (555, 556, 529, 530), (556, 557, 528, 529), (557, 558, 527, 528), (558, 559, 526, 527), (559, 560, 525, 526), (560, 561, 524, 525), (561, 562, 523, 524), (562, 563, 522, 523), (563, 564, 521, 522), (564, 565, 520, 521), (565, 566, 519, 520), (566, 567, 518, 519), (567, 568, 517, 518), (568, 569, 516, 517), (569, 570, 515, 516), (570, 571, 514, 515), (571, 572, 513, 514), (572, 573, 512, 513), (573, 574, 511, 512), (512, 511, 510, 509), (513, 512, 509, 508), (514, 513, 508, 507), (515, 514, 507, 506), (516, 515, 506, 505), (517, 516, 505, 504), (518, 517, 504, 503), (519, 518, 503, 502), (520, 519, 502, 501), (521, 520, 501, 500), (522, 521, 500, 499), (523, 522, 499, 498), (524, 523, 498, 497), (525, 524, 497, 496), (526, 525, 496, 495), (527, 526, 495, 494), (528, 527, 494, 493), (529, 528, 493, 492), (530, 529, 492, 491), (531, 530, 491, 490), (532, 531, 490, 489), (533, 532, 489, 488), (534, 533, 488, 487), (535, 534, 487, 486), (536, 535, 486, 485), (537, 536, 485, 484), (538, 537, 484, 483), (539, 538, 483, 482), (540, 539, 482, 481), (541, 540, 481, 480), (542, 541, 480, 479), (511, 542, 479, 510), (510, 479, 478, 447), (479, 480, 477, 478), (480, 481, 476, 477), (481, 482, 475, 476), (482, 483, 474, 475), (483, 484, 473, 474), (484, 485, 472, 473), (485, 486, 471, 472), (486, 487, 470, 471), (487, 488, 469, 470), (488, 489, 468, 469), (489, 490, 467, 468), (490, 491, 466, 467), (491, 492, 465, 466), (492, 493, 464, 465), (493, 494, 463, 464), (494, 495, 462, 463), (495, 496, 461, 462), (496, 497, 460, 461), (497, 498, 459, 460), (498, 499, 458, 459), (499, 500, 457, 458), (500, 501, 456, 457), (501, 502, 455, 456), (502, 503, 454, 455), (503, 504, 453, 454), (504, 505, 452, 453), (505, 506, 451, 452), (506, 507, 450, 451), (507, 508, 449, 450), (508, 509, 448, 449), (509, 510, 447, 448), (448, 447, 446, 445), (449, 448, 445, 444), (450, 449, 444, 443), (451, 450, 443, 442), (452, 451, 442, 441), (453, 452, 441, 440), (454, 453, 440, 439), (455, 454, 439, 438), (456, 455, 438, 437), (457, 456, 437, 436), (458, 457, 436, 435), (459, 458, 435, 434), (460, 459, 434, 433), (461, 460, 433, 432), (462, 461, 432, 431), (463, 462, 431, 430), (464, 463, 430, 429), (465, 464, 429, 428), (466, 465, 428, 427), (467, 466, 427, 426), (468, 467, 426, 425), (469, 468, 425, 424), (470, 469, 424, 423), (471, 470, 423, 422), (472, 471, 422, 421), (473, 472, 421, 420), (474, 473, 420, 419), (475, 474, 419, 418), (476, 475, 418, 417), (477, 476, 417, 416), (478, 477, 416, 415), (447, 478, 415, 446), (446, 415, 414, 383), (415, 416, 413, 414), (416, 417, 412, 413), (417, 418, 411, 412), (418, 419, 410, 411), (419, 420, 409, 410), (420, 421, 408, 409), (421, 422, 407, 408), (422, 423, 406, 407), (423, 424, 405, 406), (424, 425, 404, 405), (425, 426, 403, 404), (426, 427, 402, 403), (427, 428, 401, 402), (428, 429, 400, 401), (429, 430, 399, 400), (430, 431, 398, 399), (431, 432, 397, 398), (432, 433, 396, 397), (433, 434, 395, 396), (434, 435, 394, 395), (435, 436, 393, 394), (436, 437, 392, 393), (437, 438, 391, 392), (438, 439, 390, 391), (439, 440, 389, 390), (440, 441, 388, 389), (441, 442, 387, 388), (442, 443, 386, 387), (443, 444, 385, 386), (444, 445, 384, 385), (445, 446, 383, 384), (384, 383, 382, 381), (385, 384, 381, 380), (386, 385, 380, 379), (387, 386, 379, 378), (388, 387, 378, 377), (389, 388, 377, 376), (390, 389, 376, 375), (391, 390, 375, 374), (392, 391, 374, 373), (393, 392, 373, 372), (394, 393, 372, 371), (395, 394, 371, 370), (396, 395, 370, 369), (397, 396, 369, 368), (398, 397, 368, 367), (399, 398, 367, 366), (400, 399, 366, 365), (401, 400, 365, 364), (402, 401, 364, 363), (403, 402, 363, 362), (404, 403, 362, 361), (405, 404, 361, 360), (406, 405, 360, 359), (407, 406, 359, 358), (408, 407, 358, 357), (409, 408, 357, 356), (410, 409, 356, 355), (411, 410, 355, 354), (412, 411, 354, 353), (413, 412, 353, 352), (414, 413, 352, 351), (383, 414, 351, 382), (382, 351, 350, 319), (351, 352, 349, 350), (352, 353, 348, 349), (353, 354, 347, 348), (354, 355, 346, 347), (355, 356, 345, 346), (356, 357, 344, 345), (357, 358, 343, 344), (358, 359, 342, 343), (359, 360, 341, 342), (360, 361, 340, 341), (361, 362, 339, 340), (362, 363, 338, 339), (363, 364, 337, 338), (364, 365, 336, 337), (365, 366, 335, 336), (366, 367, 334, 335), (367, 368, 333, 334), (368, 369, 332, 333), (369, 370, 331, 332), (370, 371, 330, 331), (371, 372, 329, 330), (372, 373, 328, 329), (373, 374, 327, 328), (374, 375, 326, 327), (375, 376, 325, 326), (376, 377, 324, 325), (377, 378, 323, 324), (378, 379, 322, 323), (379, 380, 321, 322), (380, 381, 320, 321), (381, 382, 319, 320), (670, 669, 672, 671), (668, 669, 672, 673), (668, 667, 674, 673), (667, 666, 675, 674), (666, 665, 676, 675), (665, 664, 677, 676), (664, 663, 678, 677), (663, 662, 679, 678), (662, 661, 680, 679), (661, 660, 681, 680), (659, 660, 681, 682), (659, 658, 683, 682), (658, 657, 684, 683), (657, 656, 685, 684), (656, 655, 686, 685), (654, 655, 686, 687), (654, 653, 688, 687), (653, 652, 689, 688), (652, 651, 690, 689), (651, 650, 691, 690), (649, 650, 691, 692), (649, 648, 693, 692), (648, 647, 694, 693), (647, 646, 695, 694), (646, 645, 696, 695), (645, 644, 697, 696), (644, 643, 698, 697), (643, 642, 699, 698), (642, 641, 700, 699), (641, 640, 701, 700), (640, 639, 702, 701), (670, 639, 702, 671), (671, 702, 703, 734), (701, 702, 703, 704), (700, 701, 704, 705), (699, 700, 705, 706), (698, 699, 706, 707), (697, 698, 707, 708), (696, 697, 708, 709), (695, 696, 709, 710), (694, 695, 710, 711), (693, 694, 711, 712), (692, 693, 712, 713), (692, 691, 714, 713), (690, 691, 714, 715), (689, 690, 715, 716), (688, 689, 716, 717), (687, 688, 717, 718), (687, 686, 719, 718), (685, 686, 719, 720), (684, 685, 720, 721), (683, 684, 721, 722), (682, 683, 722, 723), (682, 681, 724, 723), (680, 681, 724, 725), (679, 680, 725, 726), (678, 679, 726, 727), (677, 678, 727, 728), (676, 677, 728, 729), (675, 676, 729, 730), (674, 675, 730, 731), (673, 674, 731, 732), (673, 672, 733, 732), (671, 672, 733, 734), (734, 733, 736, 735), (732, 733, 736, 737), (732, 731, 738, 737), (731, 730, 739, 738), (730, 729, 740, 739), (729, 728, 741, 740), (728, 727, 742, 741), (727, 726, 743, 742), (726, 725, 744, 743), (725, 724, 745, 744), (723, 724, 745, 746), (723, 722, 747, 746), (722, 721, 748, 747), (721, 720, 749, 748), (720, 719, 750, 749), (718, 719, 750, 751), (718, 717, 752, 751), (717, 716, 753, 752), (716, 715, 754, 753), (715, 714, 755, 754), (713, 714, 755, 756), (713, 712, 757, 756), (712, 711, 758, 757), (711, 710, 759, 758), (710, 709, 760, 759), (709, 708, 761, 760), (708, 707, 762, 761), (707, 706, 763, 762), (706, 705, 764, 763), (705, 704, 765, 764), (704, 703, 766, 765), (734, 703, 766, 735), (735, 766, 767, 798), (765, 766, 767, 768), (764, 765, 768, 769), (763, 764, 769, 770), (762, 763, 770, 771), (761, 762, 771, 772), (760, 761, 772, 773), (759, 760, 773, 774), (758, 759, 774, 775), (757, 758, 775, 776), (756, 757, 776, 777), (756, 755, 778, 777), (754, 755, 778, 779), (753, 754, 779, 780), (752, 753, 780, 781), (751, 752, 781, 782), (751, 750, 783, 782), (749, 750, 783, 784), (748, 749, 784, 785), (747, 748, 785, 786), (746, 747, 786, 787), (746, 745, 788, 787), (744, 745, 788, 789), (743, 744, 789, 790), (742, 743, 790, 791), (741, 742, 791, 792), (740, 741, 792, 793), (739, 740, 793, 794), (738, 739, 794, 795), (737, 738, 795, 796), (737, 736, 797, 796), (735, 736, 797, 798), (798, 797, 800, 799), (796, 797, 800, 801), (796, 795, 802, 801), (795, 794, 803, 802), (794, 793, 804, 803), (793, 792, 805, 804), (792, 791, 806, 805), (791, 790, 807, 806), (790, 789, 808, 807), (789, 788, 809, 808), (787, 788, 809, 810), (787, 786, 811, 810), (786, 785, 812, 811), (785, 784, 813, 812), (784, 783, 814, 813), (782, 783, 814, 815), (782, 781, 816, 815), (781, 780, 817, 816), (780, 779, 818, 817), (779, 778, 819, 818), (777, 778, 819, 820), (777, 776, 821, 820), (776, 775, 822, 821), (775, 774, 823, 822), (774, 773, 824, 823), (773, 772, 825, 824), (772, 771, 826, 825), (771, 770, 827, 826), (770, 769, 828, 827), (769, 768, 829, 828), (768, 767, 830, 829), (798, 767, 830, 799), (991, 992, 989, 990), (993, 992, 989, 988), (993, 994, 987, 988), (994, 995, 986, 987), (995, 996, 985, 986), (996, 997, 984, 985), (997, 998, 983, 984), (998, 999, 982, 983), (999, 1000, 981, 982), (1000, 1001, 980, 981), (1002, 1001, 980, 979), (1002, 1003, 978, 979), (1003, 1004, 977, 978), (1004, 1005, 976, 977), (1005, 1006, 975, 976), (1007, 1006, 975, 974), (1007, 1008, 973, 974), (1008, 1009, 972, 973), (1009, 1010, 971, 972), (1010, 1011, 970, 971), (1012, 1011, 970, 969), (1012, 1013, 968, 969), (1013, 1014, 967, 968), (1014, 1015, 966, 967), (1015, 1016, 965, 966), (1016, 1017, 964, 965), (1017, 1018, 963, 964), (1018, 1019, 962, 963), (1019, 1020, 961, 962), (1020, 1021, 960, 961), (1021, 1022, 959, 960), (991, 1022, 959, 990), (990, 959, 958, 927), (960, 959, 958, 957), (961, 960, 957, 956), (962, 961, 956, 955), (963, 962, 955, 954), (964, 963, 954, 953), (965, 964, 953, 952), (966, 965, 952, 951), (967, 966, 951, 950), (968, 967, 950, 949), (969, 968, 949, 948), (969, 970, 947, 948), (971, 970, 947, 946), (972, 971, 946, 945), (973, 972, 945, 944), (974, 973, 944, 943), (974, 975, 942, 943), (976, 975, 942, 941), (977, 976, 941, 940), (978, 977, 940, 939), (979, 978, 939, 938), (979, 980, 937, 938), (981, 980, 937, 936), (982, 981, 936, 935), (983, 982, 935, 934), (984, 983, 934, 933), (985, 984, 933, 932), (986, 985, 932, 931), (987, 986, 931, 930), (988, 987, 930, 929), (988, 989, 928, 929), (990, 989, 928, 927), (927, 928, 925, 926), (929, 928, 925, 924), (929, 930, 923, 924), (930, 931, 922, 923), (931, 932, 921, 922), (932, 933, 920, 921), (933, 934, 919, 920), (934, 935, 918, 919), (935, 936, 917, 918), (936, 937, 916, 917), (938, 937, 916, 915), (938, 939, 914, 915), (939, 940, 913, 914), (940, 941, 912, 913), (941, 942, 911, 912), (943, 942, 911, 910), (943, 944, 909, 910), (944, 945, 908, 909), (945, 946, 907, 908), (946, 947, 906, 907), (948, 947, 906, 905), (948, 949, 904, 905), (949, 950, 903, 904), (950, 951, 902, 903), (951, 952, 901, 902), (952, 953, 900, 901), (953, 954, 899, 900), (954, 955, 898, 899), (955, 956, 897, 898), (956, 957, 896, 897), (957, 958, 895, 896), (927, 958, 895, 926), (926, 895, 894, 863), (896, 895, 894, 893), (897, 896, 893, 892), (898, 897, 892, 891), (899, 898, 891, 890), (900, 899, 890, 889), (901, 900, 889, 888), (902, 901, 888, 887), (903, 902, 887, 886), (904, 903, 886, 885), (905, 904, 885, 884), (905, 906, 883, 884), (907, 906, 883, 882), (908, 907, 882, 881), (909, 908, 881, 880), (910, 909, 880, 879), (910, 911, 878, 879), (912, 911, 878, 877), (913, 912, 877, 876), (914, 913, 876, 875), (915, 914, 875, 874), (915, 916, 873, 874), (917, 916, 873, 872), (918, 917, 872, 871), (919, 918, 871, 870), (920, 919, 870, 869), (921, 920, 869, 868), (922, 921, 868, 867), (923, 922, 867, 866), (924, 923, 866, 865), (924, 925, 864, 865), (926, 925, 864, 863), (863, 864, 861, 862), (865, 864, 861, 860), (865, 866, 859, 860), (866, 867, 858, 859), (867, 868, 857, 858), (868, 869, 856, 857), (869, 870, 855, 856), (870, 871, 854, 855), (871, 872, 853, 854), (872, 873, 852, 853), (874, 873, 852, 851), (874, 875, 850, 851), (875, 876, 849, 850), (876, 877, 848, 849), (877, 878, 847, 848), (879, 878, 847, 846), (879, 880, 845, 846), (880, 881, 844, 845), (881, 882, 843, 844), (882, 883, 842, 843), (884, 883, 842, 841), (884, 885, 840, 841), (885, 886, 839, 840), (886, 887, 838, 839), (887, 888, 837, 838), (888, 889, 836, 837), (889, 890, 835, 836), (890, 891, 834, 835), (891, 892, 833, 834), (892, 893, 832, 833), (893, 894, 831, 832), (863, 894, 831, 862)])
me_circle.materials.append(mat_material_001)
me_circle.materials.append(mat_material)
me_circle.use_remesh_preserve_volume = False
me_circle.use_remesh_preserve_attributes = False
me_circle.use_mirror_vertex_groups = False
me_circle.update()

# ---- objects
ob_mball_001 = bpy.data.objects.new('Mball.001', None)
ob_mball = bpy.data.objects.new('Mball', None)
ob_circle = bpy.data.objects.new('Circle', me_circle)
ob_lamp = bpy.data.objects.new('Lamp', light_spot)
ob_camera = bpy.data.objects.new('Camera', cam_camera)

# ---- transforms, parenting, visibility, modifiers, constraints
ob_mball_001.location = (-0.1916, 1.355, 3.097)
ob_mball_001.rotation_euler = (1.57, 0.001241, -0.2696)
ob_mball_001.scale = (0.346, 0.346, 0.346)
ob_mball_001.lock_rotations_4d = False
ob_mball_001.empty_display_type = 'ARROWS'
ob_mball_001.empty_image_offset = (0.0, 0.0)
ob_mball_001.color = (0.0, 0.0, 0.0, 1.0)
ob_mball_001.lineart.crease_threshold = 0.0
ob_mball.location = (-0.8438, -1.005, -0.3042)
ob_mball.rotation_euler = (0.0, 0.0, -0.2708)
ob_mball.scale = (0.346, 0.346, 0.346)
ob_mball.lock_rotations_4d = False
ob_mball.empty_display_type = 'ARROWS'
ob_mball.empty_image_offset = (0.0, 0.0)
ob_mball.color = (0.0, 0.0, 0.0, 1.0)
ob_mball.lineart.crease_threshold = 0.0
ob_circle.location = (-2.927, -1.717, 0.1006)
ob_circle.rotation_euler = (0.0, 0.0, -0.2708)
ob_circle.scale = (0.346, 0.346, 0.346)
ob_circle.lock_rotations_4d = False
ob_circle.empty_display_type = 'ARROWS'
ob_circle.color = (0.0, 0.0, 0.0, 1.0)
ob_circle.lineart.crease_threshold = 0.0
ob_lamp.location = (1.018, -10.7, 7.87)
ob_lamp.rotation_euler = (0.8296, 9.588e-09, -2.436e-09)
ob_lamp.scale = (1.141, 1.141, 1.141)
ob_lamp.lock_rotations_4d = False
ob_lamp.empty_display_type = 'ARROWS'
ob_lamp.color = (0.0, 0.0, 0.0, 0.0)
ob_lamp.lineart.crease_threshold = 0.0
ob_camera.location = (8.953, -5.465, 2.974)
ob_camera.rotation_euler = (1.277, 0.2381, 0.9595)
ob_camera.scale = (1.141, 1.141, 1.141)
ob_camera.lock_rotations_4d = False
ob_camera.empty_display_type = 'ARROWS'
ob_camera.color = (0.0, 0.0, 0.0, 0.0)
ob_camera.display_type = 'WIRE'
ob_camera.lineart.crease_threshold = 0.0

# ---- collection membership
col_collection_1.objects.link(ob_mball_001)
col_collection_1.objects.link(ob_mball)
col_collection_1.objects.link(ob_circle)
col_collection_1.objects.link(ob_lamp)
col_collection_1.objects.link(ob_camera)

# ---- scene / render settings (as saved in the file)
scene.camera = ob_camera
scene.frame_start = 1; scene.frame_end = 250; scene.frame_set(1)
scene.render.engine = 'BLENDER_EEVEE_NEXT'
scene.render.image_settings.file_format = 'JPEG'
scene.render.image_settings.color_mode = 'RGB'
scene.render.image_settings.compression = 90
scene.render.resolution_x = 640
scene.render.resolution_y = 480
scene.render.resolution_percentage = 50
scene.render.pixel_aspect_x = 100.0
scene.render.pixel_aspect_y = 100.0
scene.render.fps = 25
scene.render.dither_intensity = 0.0
scene.render.use_compositing = False
scene.render.use_sequencer = False
scene.render.bake_bias = 0.0
scene.render.use_stamp_time = False
scene.render.use_stamp_date = False
scene.render.use_stamp_frame = False
scene.render.use_stamp_camera = False
scene.render.use_stamp_scene = False
scene.render.use_stamp_filename = False
scene.render.use_stamp_render_time = False
scene.render.stamp_font_size = 0
scene.cycles.use_denoising = False
scene.cycles.samples = 10
scene.cycles.sampling_pattern = 'TABULATED_SOBOL'
scene.cycles.light_sampling_threshold = 0.0
scene.cycles.use_adaptive_sampling = False
scene.cycles.use_light_tree = False
scene.cycles.blur_glossy = 0.0
scene.cycles.volume_bounces = 1
scene.cycles.pixel_filter_type = 'GAUSSIAN'
scene.cycles.sample_clamp_indirect = 0.0
scene.view_settings.view_transform = 'Raw'
bpy.context.view_layer.update()
